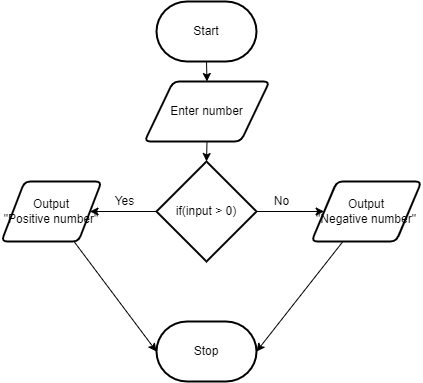

The diagram above was exported from draw.io. Its source (the exported page's mxGraphModel, read from the mxfile embedded in the PNG):
<mxGraphModel dx="764" dy="629" grid="1" gridSize="10" guides="1" tooltips="1" connect="1" arrows="1" fold="1" page="1" pageScale="1" pageWidth="850" pageHeight="1100" math="0" shadow="0">
  <root>
    <mxCell id="0" />
    <mxCell id="1" parent="0" />
    <mxCell id="9" value="Stop" style="strokeWidth=2;html=1;shape=mxgraph.flowchart.terminator;whiteSpace=wrap;" vertex="1" parent="1">
      <mxGeometry x="375" y="400" width="100" height="60" as="geometry" />
    </mxCell>
    <mxCell id="10" style="edgeStyle=none;html=1;exitX=0.5;exitY=1;exitDx=0;exitDy=0;exitPerimeter=0;entryX=0.5;entryY=0;entryDx=0;entryDy=0;" edge="1" parent="1" source="11" target="13">
      <mxGeometry relative="1" as="geometry" />
    </mxCell>
    <mxCell id="11" value="Start" style="strokeWidth=2;html=1;shape=mxgraph.flowchart.terminator;whiteSpace=wrap;" vertex="1" parent="1">
      <mxGeometry x="375" y="80" width="100" height="60" as="geometry" />
    </mxCell>
    <mxCell id="19" style="edgeStyle=none;html=1;exitX=0.5;exitY=1;exitDx=0;exitDy=0;entryX=0.5;entryY=0;entryDx=0;entryDy=0;entryPerimeter=0;" edge="1" parent="1" source="13" target="18">
      <mxGeometry relative="1" as="geometry" />
    </mxCell>
    <mxCell id="13" value="Enter number" style="shape=parallelogram;html=1;strokeWidth=2;perimeter=parallelogramPerimeter;whiteSpace=wrap;rounded=1;arcSize=12;size=0.23;" vertex="1" parent="1">
      <mxGeometry x="363" y="160" width="125" height="60" as="geometry" />
    </mxCell>
    <mxCell id="22" style="edgeStyle=none;html=1;entryX=1;entryY=0.5;entryDx=0;entryDy=0;" edge="1" parent="1" source="18" target="21">
      <mxGeometry relative="1" as="geometry" />
    </mxCell>
    <mxCell id="23" style="edgeStyle=none;html=1;" edge="1" parent="1" source="18" target="20">
      <mxGeometry relative="1" as="geometry" />
    </mxCell>
    <mxCell id="18" value="if(input &amp;gt; 0)" style="strokeWidth=2;html=1;shape=mxgraph.flowchart.decision;whiteSpace=wrap;" vertex="1" parent="1">
      <mxGeometry x="375" y="240" width="100" height="100" as="geometry" />
    </mxCell>
    <mxCell id="25" style="edgeStyle=none;html=1;entryX=1;entryY=0.5;entryDx=0;entryDy=0;entryPerimeter=0;" edge="1" parent="1" source="20" target="9">
      <mxGeometry relative="1" as="geometry" />
    </mxCell>
    <mxCell id="20" value="Output&lt;br&gt;&quot;Negative number&quot;" style="shape=parallelogram;html=1;strokeWidth=2;perimeter=parallelogramPerimeter;whiteSpace=wrap;rounded=1;arcSize=12;size=0.23;" vertex="1" parent="1">
      <mxGeometry x="530" y="260" width="110" height="60" as="geometry" />
    </mxCell>
    <mxCell id="26" style="edgeStyle=none;html=1;entryX=0;entryY=0.5;entryDx=0;entryDy=0;entryPerimeter=0;" edge="1" parent="1" source="21" target="9">
      <mxGeometry relative="1" as="geometry" />
    </mxCell>
    <mxCell id="21" value="Output&lt;br&gt;&quot;Positive number&quot;" style="shape=parallelogram;html=1;strokeWidth=2;perimeter=parallelogramPerimeter;whiteSpace=wrap;rounded=1;arcSize=12;size=0.23;" vertex="1" parent="1">
      <mxGeometry x="220" y="260" width="100" height="60" as="geometry" />
    </mxCell>
    <mxCell id="27" value="Yes" style="text;html=1;align=center;verticalAlign=middle;resizable=0;points=[];autosize=1;strokeColor=none;fillColor=none;" vertex="1" parent="1">
      <mxGeometry x="323" y="270" width="40" height="20" as="geometry" />
    </mxCell>
    <mxCell id="28" value="No" style="text;html=1;align=center;verticalAlign=middle;resizable=0;points=[];autosize=1;strokeColor=none;fillColor=none;" vertex="1" parent="1">
      <mxGeometry x="485" y="270" width="30" height="20" as="geometry" />
    </mxCell>
  </root>
</mxGraphModel>